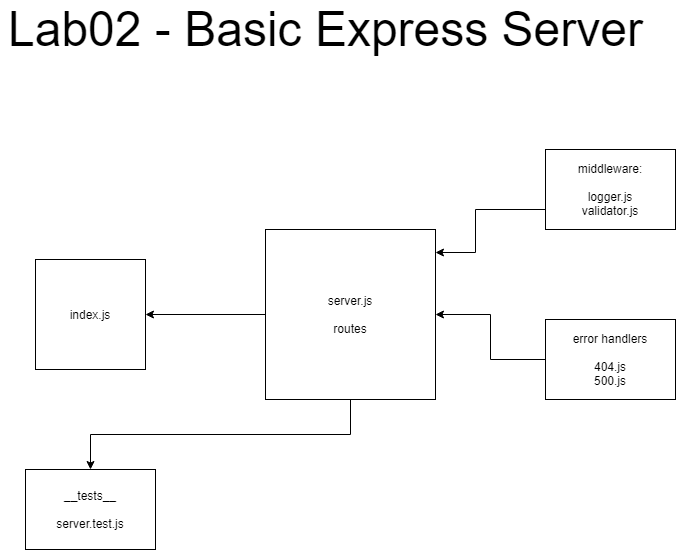

The diagram above was exported from draw.io. Its source (the exported page's mxGraphModel, read from the mxfile embedded in the PNG):
<mxGraphModel dx="1662" dy="762" grid="1" gridSize="10" guides="1" tooltips="1" connect="1" arrows="1" fold="1" page="1" pageScale="1" pageWidth="1169" pageHeight="827" math="0" shadow="0">
  <root>
    <mxCell id="0" />
    <mxCell id="1" parent="0" />
    <mxCell id="mXpLq4w3NqNYn064JPVk-3" value="" style="edgeStyle=orthogonalEdgeStyle;rounded=0;orthogonalLoop=1;jettySize=auto;html=1;" edge="1" parent="1" source="mXpLq4w3NqNYn064JPVk-1" target="mXpLq4w3NqNYn064JPVk-2">
      <mxGeometry relative="1" as="geometry" />
    </mxCell>
    <mxCell id="mXpLq4w3NqNYn064JPVk-10" style="edgeStyle=orthogonalEdgeStyle;rounded=0;orthogonalLoop=1;jettySize=auto;html=1;exitX=0.5;exitY=1;exitDx=0;exitDy=0;" edge="1" parent="1" source="mXpLq4w3NqNYn064JPVk-1" target="mXpLq4w3NqNYn064JPVk-6">
      <mxGeometry relative="1" as="geometry" />
    </mxCell>
    <mxCell id="mXpLq4w3NqNYn064JPVk-1" value="server.js&lt;br&gt;&lt;br&gt;routes" style="whiteSpace=wrap;html=1;aspect=fixed;" vertex="1" parent="1">
      <mxGeometry x="440" y="260" width="170" height="170" as="geometry" />
    </mxCell>
    <mxCell id="mXpLq4w3NqNYn064JPVk-2" value="index.js" style="whiteSpace=wrap;html=1;aspect=fixed;" vertex="1" parent="1">
      <mxGeometry x="210" y="290" width="110" height="110" as="geometry" />
    </mxCell>
    <mxCell id="mXpLq4w3NqNYn064JPVk-8" style="edgeStyle=orthogonalEdgeStyle;rounded=0;orthogonalLoop=1;jettySize=auto;html=1;exitX=0;exitY=0.75;exitDx=0;exitDy=0;" edge="1" parent="1" source="mXpLq4w3NqNYn064JPVk-4">
      <mxGeometry relative="1" as="geometry">
        <mxPoint x="610" y="283" as="targetPoint" />
        <Array as="points">
          <mxPoint x="650" y="240" />
          <mxPoint x="650" y="283" />
        </Array>
      </mxGeometry>
    </mxCell>
    <mxCell id="mXpLq4w3NqNYn064JPVk-4" value="middleware:&lt;br&gt;&lt;br&gt;logger.js&lt;br&gt;validator.js" style="rounded=0;whiteSpace=wrap;html=1;" vertex="1" parent="1">
      <mxGeometry x="720" y="180" width="130" height="80" as="geometry" />
    </mxCell>
    <mxCell id="mXpLq4w3NqNYn064JPVk-7" value="" style="edgeStyle=orthogonalEdgeStyle;rounded=0;orthogonalLoop=1;jettySize=auto;html=1;" edge="1" parent="1" source="mXpLq4w3NqNYn064JPVk-5" target="mXpLq4w3NqNYn064JPVk-1">
      <mxGeometry relative="1" as="geometry" />
    </mxCell>
    <mxCell id="mXpLq4w3NqNYn064JPVk-5" value="error handlers&lt;br&gt;&lt;br&gt;404.js&lt;br&gt;500.js" style="rounded=0;whiteSpace=wrap;html=1;" vertex="1" parent="1">
      <mxGeometry x="720" y="350" width="130" height="80" as="geometry" />
    </mxCell>
    <mxCell id="mXpLq4w3NqNYn064JPVk-6" value="__tests__&lt;br&gt;&lt;br&gt;server.test.js&lt;br&gt;" style="rounded=0;whiteSpace=wrap;html=1;" vertex="1" parent="1">
      <mxGeometry x="200" y="500" width="130" height="80" as="geometry" />
    </mxCell>
    <mxCell id="mXpLq4w3NqNYn064JPVk-11" value="&lt;font style=&quot;font-size: 48px&quot;&gt;Lab02 - Basic Express Server&lt;/font&gt;" style="text;html=1;align=center;verticalAlign=middle;resizable=0;points=[];autosize=1;strokeColor=none;" vertex="1" parent="1">
      <mxGeometry x="175" y="45" width="650" height="30" as="geometry" />
    </mxCell>
  </root>
</mxGraphModel>